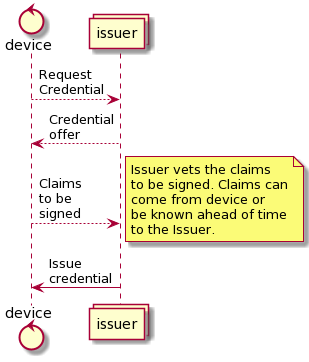

The diagram above was rendered by PlantUML. Its source (embedded in the PNG):
@startuml
control device as d
collections issuer as i

d --> i: Request\nCredential
i --> d: Credential\noffer
d --> i: Claims\nto be\nsigned
note right
Issuer vets the claims
to be signed. Claims can
come from device or
be known ahead of time
to the Issuer.
end note
i -> d: Issue\ncredential
@enduml